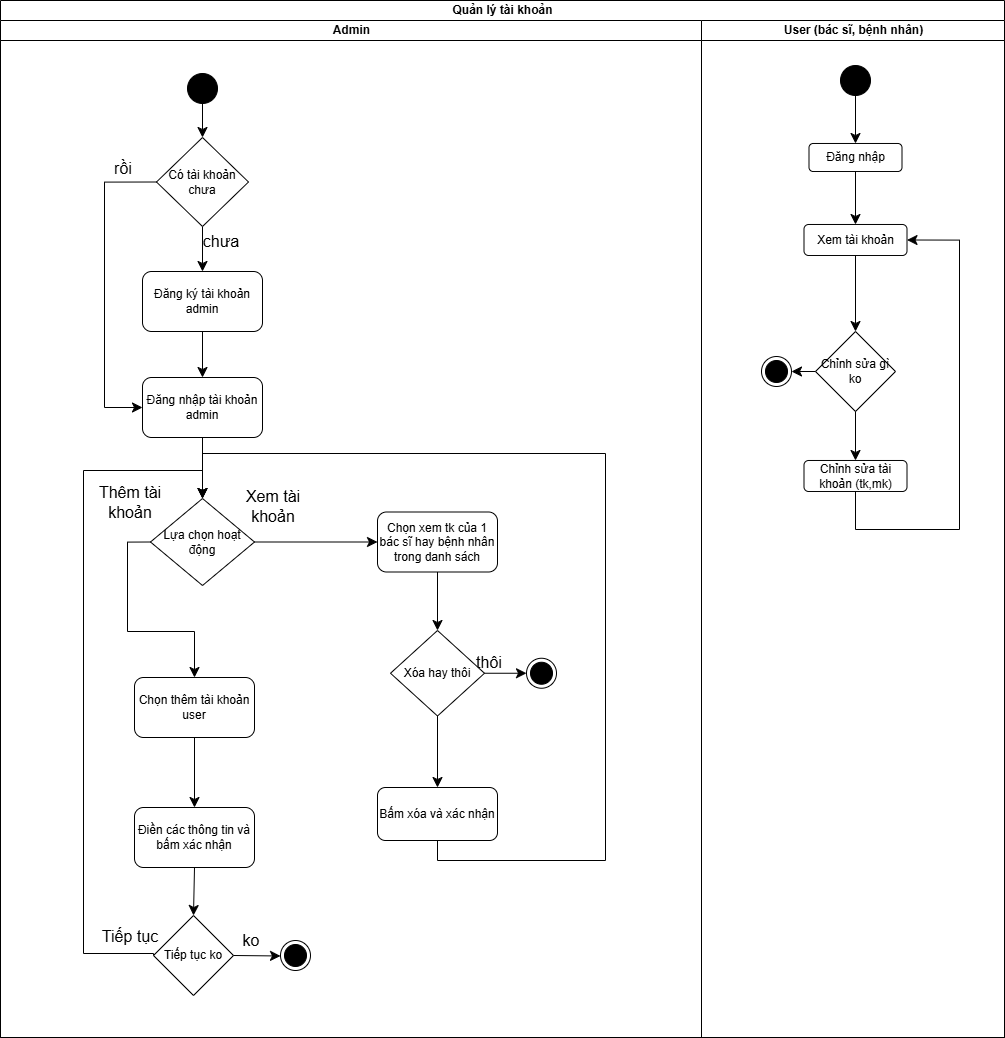

The diagram above was exported from draw.io. Its source (the exported page's mxGraphModel, read from the mxfile embedded in the PNG):
<mxGraphModel dx="992" dy="1028" grid="0" gridSize="10" guides="1" tooltips="1" connect="1" arrows="1" fold="1" page="0" pageScale="1" pageWidth="850" pageHeight="1100" math="0" shadow="0">
  <root>
    <mxCell id="0" />
    <mxCell id="1" parent="0" />
    <mxCell id="mTS2rxkSOEmqbG8svKxJ-18" value="Quản lý tài khoản" style="swimlane;childLayout=stackLayout;resizeParent=1;resizeParentMax=0;startSize=20;html=1;" parent="1" vertex="1">
      <mxGeometry x="67" y="62" width="1004" height="1037" as="geometry" />
    </mxCell>
    <mxCell id="mTS2rxkSOEmqbG8svKxJ-19" value="Admin" style="swimlane;startSize=20;html=1;" parent="mTS2rxkSOEmqbG8svKxJ-18" vertex="1">
      <mxGeometry y="20" width="701" height="1017" as="geometry" />
    </mxCell>
    <mxCell id="mTS2rxkSOEmqbG8svKxJ-22" value="" style="ellipse;fillColor=strokeColor;html=1;" parent="mTS2rxkSOEmqbG8svKxJ-19" vertex="1">
      <mxGeometry x="187" y="53" width="30" height="30" as="geometry" />
    </mxCell>
    <mxCell id="mTS2rxkSOEmqbG8svKxJ-25" value="Đăng nhập tài khoản admin" style="rounded=1;whiteSpace=wrap;html=1;" parent="mTS2rxkSOEmqbG8svKxJ-19" vertex="1">
      <mxGeometry x="142" y="357" width="120" height="60" as="geometry" />
    </mxCell>
    <mxCell id="mTS2rxkSOEmqbG8svKxJ-24" value="Đăng ký tài khoản admin" style="rounded=1;whiteSpace=wrap;html=1;" parent="mTS2rxkSOEmqbG8svKxJ-19" vertex="1">
      <mxGeometry x="142" y="251" width="120" height="60" as="geometry" />
    </mxCell>
    <mxCell id="mTS2rxkSOEmqbG8svKxJ-26" value="" style="edgeStyle=none;curved=1;rounded=0;orthogonalLoop=1;jettySize=auto;html=1;fontSize=12;startSize=8;endSize=8;" parent="mTS2rxkSOEmqbG8svKxJ-19" source="mTS2rxkSOEmqbG8svKxJ-24" target="mTS2rxkSOEmqbG8svKxJ-25" edge="1">
      <mxGeometry relative="1" as="geometry" />
    </mxCell>
    <mxCell id="mTS2rxkSOEmqbG8svKxJ-28" value="" style="edgeStyle=none;curved=1;rounded=0;orthogonalLoop=1;jettySize=auto;html=1;fontSize=12;startSize=8;endSize=8;" parent="mTS2rxkSOEmqbG8svKxJ-19" source="mTS2rxkSOEmqbG8svKxJ-27" target="mTS2rxkSOEmqbG8svKxJ-24" edge="1">
      <mxGeometry relative="1" as="geometry" />
    </mxCell>
    <mxCell id="mTS2rxkSOEmqbG8svKxJ-27" value="&lt;font&gt;Có tài khoản chưa&lt;/font&gt;" style="rhombus;whiteSpace=wrap;html=1;" parent="mTS2rxkSOEmqbG8svKxJ-19" vertex="1">
      <mxGeometry x="156" y="117" width="92" height="89" as="geometry" />
    </mxCell>
    <mxCell id="mTS2rxkSOEmqbG8svKxJ-23" value="" style="endArrow=classic;html=1;rounded=0;fontSize=12;startSize=8;endSize=8;curved=1;exitX=0.5;exitY=1;exitDx=0;exitDy=0;entryX=0.5;entryY=0;entryDx=0;entryDy=0;" parent="mTS2rxkSOEmqbG8svKxJ-19" source="mTS2rxkSOEmqbG8svKxJ-22" target="mTS2rxkSOEmqbG8svKxJ-27" edge="1">
      <mxGeometry width="50" height="50" relative="1" as="geometry">
        <mxPoint x="457" y="331" as="sourcePoint" />
        <mxPoint x="202" y="172" as="targetPoint" />
      </mxGeometry>
    </mxCell>
    <mxCell id="mTS2rxkSOEmqbG8svKxJ-29" value="chưa" style="text;html=1;whiteSpace=wrap;strokeColor=none;fillColor=none;align=center;verticalAlign=middle;rounded=0;fontSize=16;" parent="mTS2rxkSOEmqbG8svKxJ-19" vertex="1">
      <mxGeometry x="191" y="206" width="60" height="30" as="geometry" />
    </mxCell>
    <mxCell id="mTS2rxkSOEmqbG8svKxJ-30" value="" style="endArrow=classic;html=1;rounded=0;fontSize=12;startSize=8;endSize=8;exitX=0;exitY=0.5;exitDx=0;exitDy=0;entryX=0;entryY=0.5;entryDx=0;entryDy=0;edgeStyle=orthogonalEdgeStyle;" parent="mTS2rxkSOEmqbG8svKxJ-19" source="mTS2rxkSOEmqbG8svKxJ-27" target="mTS2rxkSOEmqbG8svKxJ-25" edge="1">
      <mxGeometry width="50" height="50" relative="1" as="geometry">
        <mxPoint x="319" y="278" as="sourcePoint" />
        <mxPoint x="369" y="228" as="targetPoint" />
        <Array as="points">
          <mxPoint x="104" y="161" />
          <mxPoint x="104" y="387" />
        </Array>
      </mxGeometry>
    </mxCell>
    <mxCell id="mTS2rxkSOEmqbG8svKxJ-31" value="rồi" style="text;html=1;whiteSpace=wrap;strokeColor=none;fillColor=none;align=center;verticalAlign=middle;rounded=0;fontSize=16;" parent="mTS2rxkSOEmqbG8svKxJ-19" vertex="1">
      <mxGeometry x="93" y="133" width="60" height="30" as="geometry" />
    </mxCell>
    <mxCell id="mTS2rxkSOEmqbG8svKxJ-57" value="Lựa chọn hoạt động" style="rhombus;whiteSpace=wrap;html=1;" parent="mTS2rxkSOEmqbG8svKxJ-19" vertex="1">
      <mxGeometry x="150" y="478" width="104" height="87" as="geometry" />
    </mxCell>
    <mxCell id="mTS2rxkSOEmqbG8svKxJ-33" value="" style="endArrow=classic;html=1;rounded=0;fontSize=12;startSize=8;endSize=8;curved=1;exitX=0.5;exitY=1;exitDx=0;exitDy=0;entryX=0.5;entryY=0;entryDx=0;entryDy=0;" parent="mTS2rxkSOEmqbG8svKxJ-19" source="mTS2rxkSOEmqbG8svKxJ-25" target="mTS2rxkSOEmqbG8svKxJ-57" edge="1">
      <mxGeometry width="50" height="50" relative="1" as="geometry">
        <mxPoint x="368" y="481" as="sourcePoint" />
        <mxPoint x="202" y="554" as="targetPoint" />
      </mxGeometry>
    </mxCell>
    <mxCell id="mTS2rxkSOEmqbG8svKxJ-59" value="Thêm tài khoản" style="text;html=1;whiteSpace=wrap;strokeColor=none;fillColor=none;align=center;verticalAlign=middle;rounded=0;fontSize=16;" parent="mTS2rxkSOEmqbG8svKxJ-19" vertex="1">
      <mxGeometry x="93" y="467" width="74" height="30" as="geometry" />
    </mxCell>
    <mxCell id="mTS2rxkSOEmqbG8svKxJ-62" value="" style="edgeStyle=none;curved=1;rounded=0;orthogonalLoop=1;jettySize=auto;html=1;fontSize=12;startSize=8;endSize=8;" parent="mTS2rxkSOEmqbG8svKxJ-19" source="mTS2rxkSOEmqbG8svKxJ-60" target="mTS2rxkSOEmqbG8svKxJ-61" edge="1">
      <mxGeometry relative="1" as="geometry" />
    </mxCell>
    <mxCell id="mTS2rxkSOEmqbG8svKxJ-60" value="Chọn thêm tài khoản user" style="rounded=1;whiteSpace=wrap;html=1;" parent="mTS2rxkSOEmqbG8svKxJ-19" vertex="1">
      <mxGeometry x="134" y="657" width="120" height="60" as="geometry" />
    </mxCell>
    <mxCell id="mTS2rxkSOEmqbG8svKxJ-58" value="" style="endArrow=classic;html=1;rounded=0;fontSize=12;startSize=8;endSize=8;exitX=0;exitY=0.5;exitDx=0;exitDy=0;edgeStyle=orthogonalEdgeStyle;entryX=0.5;entryY=0;entryDx=0;entryDy=0;" parent="mTS2rxkSOEmqbG8svKxJ-19" source="mTS2rxkSOEmqbG8svKxJ-57" target="mTS2rxkSOEmqbG8svKxJ-60" edge="1">
      <mxGeometry width="50" height="50" relative="1" as="geometry">
        <mxPoint x="418" y="799" as="sourcePoint" />
        <mxPoint x="150" y="822" as="targetPoint" />
        <Array as="points">
          <mxPoint x="127" y="521" />
          <mxPoint x="127" y="611" />
          <mxPoint x="194" y="611" />
        </Array>
      </mxGeometry>
    </mxCell>
    <mxCell id="mTS2rxkSOEmqbG8svKxJ-61" value="Điền các thông tin và bấm xác nhận" style="rounded=1;whiteSpace=wrap;html=1;" parent="mTS2rxkSOEmqbG8svKxJ-19" vertex="1">
      <mxGeometry x="134" y="787" width="120" height="60" as="geometry" />
    </mxCell>
    <mxCell id="mTS2rxkSOEmqbG8svKxJ-63" value="" style="endArrow=classic;html=1;rounded=0;fontSize=12;startSize=8;endSize=8;curved=1;exitX=1;exitY=0.5;exitDx=0;exitDy=0;entryX=0;entryY=0.5;entryDx=0;entryDy=0;" parent="mTS2rxkSOEmqbG8svKxJ-19" source="mTS2rxkSOEmqbG8svKxJ-57" target="mTS2rxkSOEmqbG8svKxJ-107" edge="1">
      <mxGeometry width="50" height="50" relative="1" as="geometry">
        <mxPoint x="333" y="656" as="sourcePoint" />
        <mxPoint x="360.78949442289036" y="520.3809484117362" as="targetPoint" />
      </mxGeometry>
    </mxCell>
    <mxCell id="mTS2rxkSOEmqbG8svKxJ-64" value="Xem tài khoản" style="text;html=1;whiteSpace=wrap;strokeColor=none;fillColor=none;align=center;verticalAlign=middle;rounded=0;fontSize=16;" parent="mTS2rxkSOEmqbG8svKxJ-19" vertex="1">
      <mxGeometry x="243" y="471" width="60" height="30" as="geometry" />
    </mxCell>
    <mxCell id="mTS2rxkSOEmqbG8svKxJ-66" value="" style="endArrow=classic;html=1;rounded=0;fontSize=12;startSize=8;endSize=8;exitX=0;exitY=0.5;exitDx=0;exitDy=0;entryX=0.5;entryY=0;entryDx=0;entryDy=0;edgeStyle=orthogonalEdgeStyle;" parent="mTS2rxkSOEmqbG8svKxJ-19" source="mTS2rxkSOEmqbG8svKxJ-73" target="mTS2rxkSOEmqbG8svKxJ-57" edge="1">
      <mxGeometry width="50" height="50" relative="1" as="geometry">
        <mxPoint x="326" y="649" as="sourcePoint" />
        <mxPoint x="376" y="599" as="targetPoint" />
        <Array as="points">
          <mxPoint x="153" y="933" />
          <mxPoint x="83" y="933" />
          <mxPoint x="83" y="450" />
          <mxPoint x="202" y="450" />
        </Array>
      </mxGeometry>
    </mxCell>
    <mxCell id="mTS2rxkSOEmqbG8svKxJ-73" value="Tiếp tục ko" style="rhombus;whiteSpace=wrap;html=1;" parent="mTS2rxkSOEmqbG8svKxJ-19" vertex="1">
      <mxGeometry x="153" y="895" width="80" height="80" as="geometry" />
    </mxCell>
    <mxCell id="mTS2rxkSOEmqbG8svKxJ-74" value="" style="endArrow=classic;html=1;rounded=0;fontSize=12;startSize=8;endSize=8;curved=1;exitX=0.5;exitY=1;exitDx=0;exitDy=0;entryX=0.5;entryY=0;entryDx=0;entryDy=0;" parent="mTS2rxkSOEmqbG8svKxJ-19" source="mTS2rxkSOEmqbG8svKxJ-61" target="mTS2rxkSOEmqbG8svKxJ-73" edge="1">
      <mxGeometry width="50" height="50" relative="1" as="geometry">
        <mxPoint x="226" y="786" as="sourcePoint" />
        <mxPoint x="276" y="736" as="targetPoint" />
      </mxGeometry>
    </mxCell>
    <mxCell id="mTS2rxkSOEmqbG8svKxJ-76" value="Tiếp tục" style="text;html=1;whiteSpace=wrap;strokeColor=none;fillColor=none;align=center;verticalAlign=middle;rounded=0;fontSize=16;" parent="mTS2rxkSOEmqbG8svKxJ-19" vertex="1">
      <mxGeometry x="100" y="901" width="60" height="30" as="geometry" />
    </mxCell>
    <mxCell id="mTS2rxkSOEmqbG8svKxJ-111" value="" style="edgeStyle=none;curved=1;rounded=0;orthogonalLoop=1;jettySize=auto;html=1;fontSize=12;startSize=8;endSize=8;exitX=0.5;exitY=1;exitDx=0;exitDy=0;" parent="mTS2rxkSOEmqbG8svKxJ-19" source="mTS2rxkSOEmqbG8svKxJ-107" target="mTS2rxkSOEmqbG8svKxJ-110" edge="1">
      <mxGeometry relative="1" as="geometry" />
    </mxCell>
    <mxCell id="mTS2rxkSOEmqbG8svKxJ-107" value="Chọn xem tk của 1 bác sĩ hay bệnh nhân trong danh sách" style="rounded=1;whiteSpace=wrap;html=1;" parent="mTS2rxkSOEmqbG8svKxJ-19" vertex="1">
      <mxGeometry x="377" y="491.5" width="120" height="60" as="geometry" />
    </mxCell>
    <mxCell id="mTS2rxkSOEmqbG8svKxJ-116" value="" style="edgeStyle=orthogonalEdgeStyle;rounded=0;orthogonalLoop=1;jettySize=auto;html=1;fontSize=12;startSize=8;endSize=8;exitX=0.5;exitY=1;exitDx=0;exitDy=0;" parent="mTS2rxkSOEmqbG8svKxJ-19" source="mTS2rxkSOEmqbG8svKxJ-110" target="mTS2rxkSOEmqbG8svKxJ-115" edge="1">
      <mxGeometry relative="1" as="geometry" />
    </mxCell>
    <mxCell id="mTS2rxkSOEmqbG8svKxJ-110" value="Xóa hay thôi" style="rhombus;whiteSpace=wrap;html=1;" parent="mTS2rxkSOEmqbG8svKxJ-19" vertex="1">
      <mxGeometry x="390" y="610" width="94" height="85.5" as="geometry" />
    </mxCell>
    <mxCell id="mTS2rxkSOEmqbG8svKxJ-115" value="Bấm xóa và xác nhận" style="rounded=1;whiteSpace=wrap;html=1;" parent="mTS2rxkSOEmqbG8svKxJ-19" vertex="1">
      <mxGeometry x="377" y="767" width="120" height="53" as="geometry" />
    </mxCell>
    <mxCell id="mTS2rxkSOEmqbG8svKxJ-114" value="thôi" style="text;html=1;whiteSpace=wrap;strokeColor=none;fillColor=none;align=center;verticalAlign=middle;rounded=0;fontSize=16;" parent="mTS2rxkSOEmqbG8svKxJ-19" vertex="1">
      <mxGeometry x="459" y="627" width="60" height="30" as="geometry" />
    </mxCell>
    <mxCell id="mTS2rxkSOEmqbG8svKxJ-121" value="" style="endArrow=classic;html=1;rounded=0;fontSize=12;startSize=8;endSize=8;exitX=0.5;exitY=1;exitDx=0;exitDy=0;entryX=0.5;entryY=0;entryDx=0;entryDy=0;edgeStyle=orthogonalEdgeStyle;" parent="mTS2rxkSOEmqbG8svKxJ-19" source="mTS2rxkSOEmqbG8svKxJ-115" target="mTS2rxkSOEmqbG8svKxJ-57" edge="1">
      <mxGeometry width="50" height="50" relative="1" as="geometry">
        <mxPoint x="401" y="587" as="sourcePoint" />
        <mxPoint x="451" y="537" as="targetPoint" />
        <Array as="points">
          <mxPoint x="437" y="840" />
          <mxPoint x="605" y="840" />
          <mxPoint x="605" y="433" />
          <mxPoint x="202" y="433" />
        </Array>
      </mxGeometry>
    </mxCell>
    <mxCell id="mTS2rxkSOEmqbG8svKxJ-20" value="User (bác sĩ, bệnh nhân)" style="swimlane;startSize=20;html=1;" parent="mTS2rxkSOEmqbG8svKxJ-18" vertex="1">
      <mxGeometry x="701" y="20" width="303" height="1017" as="geometry" />
    </mxCell>
    <mxCell id="mTS2rxkSOEmqbG8svKxJ-95" value="" style="ellipse;fillColor=strokeColor;html=1;" parent="mTS2rxkSOEmqbG8svKxJ-20" vertex="1">
      <mxGeometry x="139" y="45" width="30" height="30" as="geometry" />
    </mxCell>
    <mxCell id="mTS2rxkSOEmqbG8svKxJ-98" value="Đăng nhập" style="rounded=1;whiteSpace=wrap;html=1;" parent="mTS2rxkSOEmqbG8svKxJ-20" vertex="1">
      <mxGeometry x="107.5" y="123" width="93" height="28" as="geometry" />
    </mxCell>
    <mxCell id="mTS2rxkSOEmqbG8svKxJ-97" value="" style="endArrow=classic;html=1;rounded=0;fontSize=12;startSize=8;endSize=8;curved=1;exitX=0.5;exitY=1;exitDx=0;exitDy=0;" parent="mTS2rxkSOEmqbG8svKxJ-20" source="mTS2rxkSOEmqbG8svKxJ-95" target="mTS2rxkSOEmqbG8svKxJ-98" edge="1">
      <mxGeometry width="50" height="50" relative="1" as="geometry">
        <mxPoint x="145" y="143" as="sourcePoint" />
        <mxPoint x="154" y="118" as="targetPoint" />
      </mxGeometry>
    </mxCell>
    <mxCell id="mTS2rxkSOEmqbG8svKxJ-102" value="Xem tài khoản" style="rounded=1;whiteSpace=wrap;html=1;" parent="mTS2rxkSOEmqbG8svKxJ-20" vertex="1">
      <mxGeometry x="102.5" y="204" width="103" height="31" as="geometry" />
    </mxCell>
    <mxCell id="mTS2rxkSOEmqbG8svKxJ-101" value="" style="endArrow=classic;html=1;rounded=0;fontSize=12;startSize=8;endSize=8;curved=1;exitX=0.5;exitY=1;exitDx=0;exitDy=0;" parent="mTS2rxkSOEmqbG8svKxJ-20" source="mTS2rxkSOEmqbG8svKxJ-98" target="mTS2rxkSOEmqbG8svKxJ-102" edge="1">
      <mxGeometry width="50" height="50" relative="1" as="geometry">
        <mxPoint x="86" y="330" as="sourcePoint" />
        <mxPoint x="154" y="197" as="targetPoint" />
      </mxGeometry>
    </mxCell>
    <mxCell id="mTS2rxkSOEmqbG8svKxJ-122" value="Chỉnh sửa tài khoản (tk,mk)" style="rounded=1;whiteSpace=wrap;html=1;" parent="mTS2rxkSOEmqbG8svKxJ-20" vertex="1">
      <mxGeometry x="102.5" y="440" width="103" height="31" as="geometry" />
    </mxCell>
    <mxCell id="mTS2rxkSOEmqbG8svKxJ-124" value="Chỉnh sửa gì ko" style="rhombus;whiteSpace=wrap;html=1;" parent="mTS2rxkSOEmqbG8svKxJ-20" vertex="1">
      <mxGeometry x="114" y="311" width="80" height="80" as="geometry" />
    </mxCell>
    <mxCell id="mTS2rxkSOEmqbG8svKxJ-123" value="" style="edgeStyle=none;curved=1;rounded=0;orthogonalLoop=1;jettySize=auto;html=1;fontSize=12;startSize=8;endSize=8;exitX=0.5;exitY=1;exitDx=0;exitDy=0;" parent="mTS2rxkSOEmqbG8svKxJ-20" source="mTS2rxkSOEmqbG8svKxJ-124" target="mTS2rxkSOEmqbG8svKxJ-122" edge="1">
      <mxGeometry relative="1" as="geometry">
        <mxPoint x="154" y="286" as="sourcePoint" />
      </mxGeometry>
    </mxCell>
    <mxCell id="mTS2rxkSOEmqbG8svKxJ-125" value="" style="endArrow=classic;html=1;rounded=0;fontSize=12;startSize=8;endSize=8;curved=1;entryX=0.5;entryY=0;entryDx=0;entryDy=0;exitX=0.5;exitY=1;exitDx=0;exitDy=0;" parent="mTS2rxkSOEmqbG8svKxJ-20" source="mTS2rxkSOEmqbG8svKxJ-102" target="mTS2rxkSOEmqbG8svKxJ-124" edge="1">
      <mxGeometry width="50" height="50" relative="1" as="geometry">
        <mxPoint x="96" y="292" as="sourcePoint" />
        <mxPoint x="146" y="242" as="targetPoint" />
      </mxGeometry>
    </mxCell>
    <mxCell id="yfBDVIlHxHuj8fGtCYov-4" value="" style="endArrow=classic;html=1;rounded=0;fontSize=12;startSize=8;endSize=8;exitX=0.5;exitY=1;exitDx=0;exitDy=0;entryX=1;entryY=0.5;entryDx=0;entryDy=0;edgeStyle=orthogonalEdgeStyle;" edge="1" parent="mTS2rxkSOEmqbG8svKxJ-20" source="mTS2rxkSOEmqbG8svKxJ-122" target="mTS2rxkSOEmqbG8svKxJ-102">
      <mxGeometry width="50" height="50" relative="1" as="geometry">
        <mxPoint x="30" y="418" as="sourcePoint" />
        <mxPoint x="80" y="368" as="targetPoint" />
        <Array as="points">
          <mxPoint x="154" y="509" />
          <mxPoint x="258" y="509" />
          <mxPoint x="258" y="220" />
        </Array>
      </mxGeometry>
    </mxCell>
    <mxCell id="mTS2rxkSOEmqbG8svKxJ-78" value="ko" style="text;html=1;whiteSpace=wrap;strokeColor=none;fillColor=none;align=center;verticalAlign=middle;rounded=0;fontSize=16;" parent="1" vertex="1">
      <mxGeometry x="288" y="987" width="60" height="30" as="geometry" />
    </mxCell>
    <mxCell id="yfBDVIlHxHuj8fGtCYov-1" value="" style="ellipse;html=1;shape=endState;fillColor=strokeColor;" vertex="1" parent="1">
      <mxGeometry x="347" y="1001.9999999999998" width="30" height="30" as="geometry" />
    </mxCell>
    <mxCell id="mTS2rxkSOEmqbG8svKxJ-79" value="" style="endArrow=classic;html=1;rounded=0;fontSize=12;startSize=8;endSize=8;curved=1;exitX=1;exitY=0.5;exitDx=0;exitDy=0;" parent="1" source="mTS2rxkSOEmqbG8svKxJ-73" target="yfBDVIlHxHuj8fGtCYov-1" edge="1">
      <mxGeometry width="50" height="50" relative="1" as="geometry">
        <mxPoint x="300" y="1017" as="sourcePoint" />
        <mxPoint x="362" y="1016.9999999999998" as="targetPoint" />
      </mxGeometry>
    </mxCell>
    <mxCell id="yfBDVIlHxHuj8fGtCYov-2" value="" style="ellipse;html=1;shape=endState;fillColor=strokeColor;" vertex="1" parent="1">
      <mxGeometry x="593.0000000000107" y="719.75" width="30" height="30" as="geometry" />
    </mxCell>
    <mxCell id="mTS2rxkSOEmqbG8svKxJ-112" value="" style="endArrow=classic;html=1;rounded=0;fontSize=12;startSize=8;endSize=8;curved=1;exitX=1;exitY=0.5;exitDx=0;exitDy=0;" parent="1" source="mTS2rxkSOEmqbG8svKxJ-110" target="yfBDVIlHxHuj8fGtCYov-2" edge="1">
      <mxGeometry width="50" height="50" relative="1" as="geometry">
        <mxPoint x="520" y="816" as="sourcePoint" />
        <mxPoint x="608.0000000000107" y="734.75" as="targetPoint" />
      </mxGeometry>
    </mxCell>
    <mxCell id="yfBDVIlHxHuj8fGtCYov-3" value="" style="ellipse;html=1;shape=endState;fillColor=strokeColor;" vertex="1" parent="1">
      <mxGeometry x="828" y="418" width="30" height="30" as="geometry" />
    </mxCell>
    <mxCell id="mTS2rxkSOEmqbG8svKxJ-126" value="" style="endArrow=classic;html=1;rounded=0;fontSize=12;startSize=8;endSize=8;curved=1;exitX=0;exitY=0.5;exitDx=0;exitDy=0;" parent="1" source="mTS2rxkSOEmqbG8svKxJ-124" target="yfBDVIlHxHuj8fGtCYov-3" edge="1">
      <mxGeometry width="50" height="50" relative="1" as="geometry">
        <mxPoint x="864" y="374" as="sourcePoint" />
        <mxPoint x="843" y="433" as="targetPoint" />
      </mxGeometry>
    </mxCell>
  </root>
</mxGraphModel>